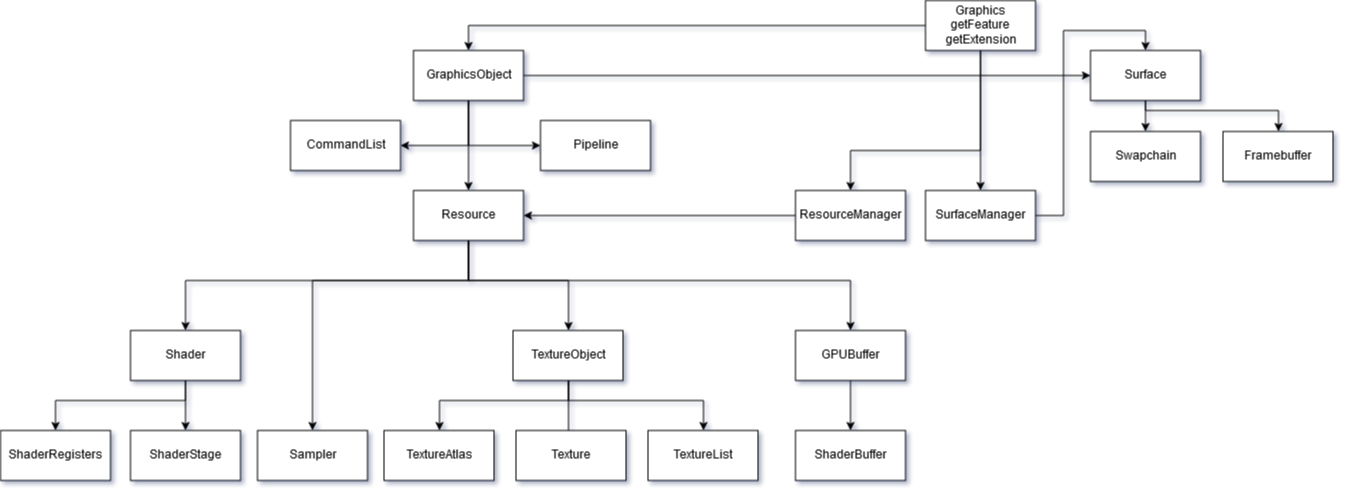

The diagram above was exported from draw.io. Its source (the exported page's mxGraphModel, read from the mxfile embedded in the PNG):
<mxGraphModel dx="1422" dy="2001" grid="1" gridSize="10" guides="1" tooltips="1" connect="1" arrows="1" fold="1" page="1" pageScale="1" pageWidth="827" pageHeight="1169" math="0" shadow="0">
  <root>
    <mxCell id="0" />
    <mxCell id="1" parent="0" />
    <mxCell id="DS8We2L_uvmQJ5giZFfX-5" style="edgeStyle=orthogonalEdgeStyle;rounded=0;orthogonalLoop=1;jettySize=auto;html=1;entryX=0.5;entryY=0;entryDx=0;entryDy=0;" parent="1" source="DS8We2L_uvmQJ5giZFfX-1" target="DS8We2L_uvmQJ5giZFfX-2" edge="1">
      <mxGeometry relative="1" as="geometry">
        <Array as="points">
          <mxPoint x="980" y="90" />
          <mxPoint x="850" y="90" />
        </Array>
      </mxGeometry>
    </mxCell>
    <mxCell id="DS8We2L_uvmQJ5giZFfX-6" style="edgeStyle=orthogonalEdgeStyle;rounded=0;orthogonalLoop=1;jettySize=auto;html=1;" parent="1" source="DS8We2L_uvmQJ5giZFfX-1" target="DS8We2L_uvmQJ5giZFfX-3" edge="1">
      <mxGeometry relative="1" as="geometry" />
    </mxCell>
    <mxCell id="DS8We2L_uvmQJ5giZFfX-73" style="edgeStyle=orthogonalEdgeStyle;rounded=0;orthogonalLoop=1;jettySize=auto;html=1;entryX=0.5;entryY=0;entryDx=0;entryDy=0;" parent="1" source="DS8We2L_uvmQJ5giZFfX-1" target="DS8We2L_uvmQJ5giZFfX-69" edge="1">
      <mxGeometry relative="1" as="geometry" />
    </mxCell>
    <mxCell id="DS8We2L_uvmQJ5giZFfX-1" value="Graphics&lt;br&gt;getFeature&lt;br&gt;getExtension" style="html=1;" parent="1" vertex="1">
      <mxGeometry x="925" y="-60" width="110" height="50" as="geometry" />
    </mxCell>
    <mxCell id="DS8We2L_uvmQJ5giZFfX-63" style="edgeStyle=orthogonalEdgeStyle;rounded=0;orthogonalLoop=1;jettySize=auto;html=1;" parent="1" source="DS8We2L_uvmQJ5giZFfX-2" target="DS8We2L_uvmQJ5giZFfX-57" edge="1">
      <mxGeometry relative="1" as="geometry" />
    </mxCell>
    <mxCell id="DS8We2L_uvmQJ5giZFfX-2" value="ResourceManager" style="html=1;" parent="1" vertex="1">
      <mxGeometry x="795" y="130" width="110" height="50" as="geometry" />
    </mxCell>
    <mxCell id="DS8We2L_uvmQJ5giZFfX-75" style="edgeStyle=orthogonalEdgeStyle;rounded=0;orthogonalLoop=1;jettySize=auto;html=1;entryX=0.5;entryY=0;entryDx=0;entryDy=0;" parent="1" source="DS8We2L_uvmQJ5giZFfX-3" target="DS8We2L_uvmQJ5giZFfX-19" edge="1">
      <mxGeometry relative="1" as="geometry" />
    </mxCell>
    <mxCell id="DS8We2L_uvmQJ5giZFfX-3" value="SurfaceManager" style="html=1;" parent="1" vertex="1">
      <mxGeometry x="925" y="130" width="110" height="50" as="geometry" />
    </mxCell>
    <mxCell id="DS8We2L_uvmQJ5giZFfX-33" style="edgeStyle=orthogonalEdgeStyle;rounded=0;orthogonalLoop=1;jettySize=auto;html=1;entryX=0.473;entryY=0.52;entryDx=0;entryDy=0;entryPerimeter=0;" parent="1" source="DS8We2L_uvmQJ5giZFfX-8" target="DS8We2L_uvmQJ5giZFfX-16" edge="1">
      <mxGeometry relative="1" as="geometry" />
    </mxCell>
    <mxCell id="DS8We2L_uvmQJ5giZFfX-36" style="edgeStyle=orthogonalEdgeStyle;rounded=0;orthogonalLoop=1;jettySize=auto;html=1;" parent="1" source="DS8We2L_uvmQJ5giZFfX-8" target="DS8We2L_uvmQJ5giZFfX-35" edge="1">
      <mxGeometry relative="1" as="geometry">
        <Array as="points">
          <mxPoint x="568" y="340" />
          <mxPoint x="703" y="340" />
        </Array>
      </mxGeometry>
    </mxCell>
    <mxCell id="DS8We2L_uvmQJ5giZFfX-54" style="edgeStyle=orthogonalEdgeStyle;rounded=0;orthogonalLoop=1;jettySize=auto;html=1;exitX=0.5;exitY=1;exitDx=0;exitDy=0;entryX=0.5;entryY=0;entryDx=0;entryDy=0;" parent="1" source="DS8We2L_uvmQJ5giZFfX-8" target="DS8We2L_uvmQJ5giZFfX-29" edge="1">
      <mxGeometry relative="1" as="geometry">
        <Array as="points">
          <mxPoint x="568" y="340" />
          <mxPoint x="439" y="340" />
        </Array>
      </mxGeometry>
    </mxCell>
    <mxCell id="DS8We2L_uvmQJ5giZFfX-8" value="TextureObject" style="html=1;" parent="1" vertex="1">
      <mxGeometry x="512.5" y="270" width="110" height="50" as="geometry" />
    </mxCell>
    <mxCell id="DS8We2L_uvmQJ5giZFfX-53" style="edgeStyle=orthogonalEdgeStyle;rounded=0;orthogonalLoop=1;jettySize=auto;html=1;exitX=0.5;exitY=1;exitDx=0;exitDy=0;entryX=0.5;entryY=0;entryDx=0;entryDy=0;" parent="1" source="DS8We2L_uvmQJ5giZFfX-10" target="DS8We2L_uvmQJ5giZFfX-41" edge="1">
      <mxGeometry relative="1" as="geometry" />
    </mxCell>
    <mxCell id="DS8We2L_uvmQJ5giZFfX-10" value="GPUBuffer" style="html=1;" parent="1" vertex="1">
      <mxGeometry x="795" y="270" width="110" height="50" as="geometry" />
    </mxCell>
    <mxCell id="DS8We2L_uvmQJ5giZFfX-16" value="Texture" style="html=1;" parent="1" vertex="1">
      <mxGeometry x="515.5" y="370" width="110" height="50" as="geometry" />
    </mxCell>
    <mxCell id="DS8We2L_uvmQJ5giZFfX-25" style="edgeStyle=orthogonalEdgeStyle;rounded=0;orthogonalLoop=1;jettySize=auto;html=1;exitX=0.5;exitY=1;exitDx=0;exitDy=0;entryX=0.5;entryY=0;entryDx=0;entryDy=0;" parent="1" source="DS8We2L_uvmQJ5giZFfX-19" target="DS8We2L_uvmQJ5giZFfX-22" edge="1">
      <mxGeometry relative="1" as="geometry" />
    </mxCell>
    <mxCell id="DS8We2L_uvmQJ5giZFfX-52" style="edgeStyle=orthogonalEdgeStyle;rounded=0;orthogonalLoop=1;jettySize=auto;html=1;exitX=0.5;exitY=1;exitDx=0;exitDy=0;entryX=0.5;entryY=0;entryDx=0;entryDy=0;" parent="1" source="DS8We2L_uvmQJ5giZFfX-19" target="DS8We2L_uvmQJ5giZFfX-23" edge="1">
      <mxGeometry relative="1" as="geometry">
        <Array as="points">
          <mxPoint x="1145" y="50" />
          <mxPoint x="1278" y="50" />
        </Array>
      </mxGeometry>
    </mxCell>
    <mxCell id="DS8We2L_uvmQJ5giZFfX-19" value="Surface" style="html=1;" parent="1" vertex="1">
      <mxGeometry x="1090" y="-10" width="110" height="50" as="geometry" />
    </mxCell>
    <mxCell id="DS8We2L_uvmQJ5giZFfX-22" value="Swapchain" style="html=1;" parent="1" vertex="1">
      <mxGeometry x="1090" y="71" width="110" height="50" as="geometry" />
    </mxCell>
    <mxCell id="DS8We2L_uvmQJ5giZFfX-23" value="Framebuffer" style="html=1;" parent="1" vertex="1">
      <mxGeometry x="1222.5" y="71" width="110" height="50" as="geometry" />
    </mxCell>
    <mxCell id="DS8We2L_uvmQJ5giZFfX-49" style="edgeStyle=orthogonalEdgeStyle;rounded=0;orthogonalLoop=1;jettySize=auto;html=1;" parent="1" source="DS8We2L_uvmQJ5giZFfX-27" target="DS8We2L_uvmQJ5giZFfX-48" edge="1">
      <mxGeometry relative="1" as="geometry" />
    </mxCell>
    <mxCell id="DS8We2L_uvmQJ5giZFfX-51" style="edgeStyle=orthogonalEdgeStyle;rounded=0;orthogonalLoop=1;jettySize=auto;html=1;exitX=0.5;exitY=1;exitDx=0;exitDy=0;" parent="1" source="DS8We2L_uvmQJ5giZFfX-27" target="DS8We2L_uvmQJ5giZFfX-50" edge="1">
      <mxGeometry relative="1" as="geometry">
        <Array as="points">
          <mxPoint x="185" y="340" />
          <mxPoint x="55" y="340" />
        </Array>
      </mxGeometry>
    </mxCell>
    <mxCell id="DS8We2L_uvmQJ5giZFfX-27" value="Shader" style="html=1;" parent="1" vertex="1">
      <mxGeometry x="130" y="270" width="110" height="50" as="geometry" />
    </mxCell>
    <mxCell id="DS8We2L_uvmQJ5giZFfX-29" value="TextureAtlas" style="html=1;" parent="1" vertex="1">
      <mxGeometry x="383.5" y="370" width="110" height="50" as="geometry" />
    </mxCell>
    <mxCell id="DS8We2L_uvmQJ5giZFfX-35" value="TextureList" style="html=1;" parent="1" vertex="1">
      <mxGeometry x="647.5" y="370" width="110" height="50" as="geometry" />
    </mxCell>
    <mxCell id="DS8We2L_uvmQJ5giZFfX-37" value="Sampler" style="html=1;" parent="1" vertex="1">
      <mxGeometry x="257" y="370" width="110" height="50" as="geometry" />
    </mxCell>
    <mxCell id="DS8We2L_uvmQJ5giZFfX-39" value="Pipeline" style="html=1;" parent="1" vertex="1">
      <mxGeometry x="540" y="60" width="110" height="50" as="geometry" />
    </mxCell>
    <mxCell id="DS8We2L_uvmQJ5giZFfX-41" value="ShaderBuffer" style="html=1;" parent="1" vertex="1">
      <mxGeometry x="795" y="370" width="110" height="50" as="geometry" />
    </mxCell>
    <mxCell id="DS8We2L_uvmQJ5giZFfX-48" value="ShaderStage" style="html=1;" parent="1" vertex="1">
      <mxGeometry x="130" y="370" width="110" height="50" as="geometry" />
    </mxCell>
    <mxCell id="DS8We2L_uvmQJ5giZFfX-50" value="ShaderRegisters" style="html=1;" parent="1" vertex="1">
      <mxGeometry y="370" width="110" height="50" as="geometry" />
    </mxCell>
    <mxCell id="DS8We2L_uvmQJ5giZFfX-64" style="edgeStyle=orthogonalEdgeStyle;rounded=0;orthogonalLoop=1;jettySize=auto;html=1;entryX=0.5;entryY=0;entryDx=0;entryDy=0;" parent="1" source="DS8We2L_uvmQJ5giZFfX-57" target="DS8We2L_uvmQJ5giZFfX-27" edge="1">
      <mxGeometry relative="1" as="geometry">
        <Array as="points">
          <mxPoint x="468" y="220" />
          <mxPoint x="185" y="220" />
        </Array>
      </mxGeometry>
    </mxCell>
    <mxCell id="DS8We2L_uvmQJ5giZFfX-65" style="edgeStyle=orthogonalEdgeStyle;rounded=0;orthogonalLoop=1;jettySize=auto;html=1;entryX=0.5;entryY=0;entryDx=0;entryDy=0;" parent="1" source="DS8We2L_uvmQJ5giZFfX-57" target="DS8We2L_uvmQJ5giZFfX-8" edge="1">
      <mxGeometry relative="1" as="geometry">
        <Array as="points">
          <mxPoint x="468" y="220" />
          <mxPoint x="568" y="220" />
        </Array>
      </mxGeometry>
    </mxCell>
    <mxCell id="DS8We2L_uvmQJ5giZFfX-66" style="edgeStyle=orthogonalEdgeStyle;rounded=0;orthogonalLoop=1;jettySize=auto;html=1;" parent="1" source="DS8We2L_uvmQJ5giZFfX-57" target="DS8We2L_uvmQJ5giZFfX-37" edge="1">
      <mxGeometry relative="1" as="geometry">
        <Array as="points">
          <mxPoint x="468" y="220" />
          <mxPoint x="312" y="220" />
        </Array>
      </mxGeometry>
    </mxCell>
    <mxCell id="DS8We2L_uvmQJ5giZFfX-81" style="edgeStyle=orthogonalEdgeStyle;rounded=0;orthogonalLoop=1;jettySize=auto;html=1;" parent="1" source="DS8We2L_uvmQJ5giZFfX-57" target="DS8We2L_uvmQJ5giZFfX-10" edge="1">
      <mxGeometry relative="1" as="geometry">
        <Array as="points">
          <mxPoint x="468" y="220" />
          <mxPoint x="850" y="220" />
        </Array>
      </mxGeometry>
    </mxCell>
    <mxCell id="DS8We2L_uvmQJ5giZFfX-57" value="Resource" style="html=1;" parent="1" vertex="1">
      <mxGeometry x="413" y="130" width="110" height="50" as="geometry" />
    </mxCell>
    <mxCell id="DS8We2L_uvmQJ5giZFfX-70" style="edgeStyle=orthogonalEdgeStyle;rounded=0;orthogonalLoop=1;jettySize=auto;html=1;entryX=0.5;entryY=0;entryDx=0;entryDy=0;" parent="1" source="DS8We2L_uvmQJ5giZFfX-69" target="DS8We2L_uvmQJ5giZFfX-57" edge="1">
      <mxGeometry relative="1" as="geometry" />
    </mxCell>
    <mxCell id="DS8We2L_uvmQJ5giZFfX-72" style="edgeStyle=orthogonalEdgeStyle;rounded=0;orthogonalLoop=1;jettySize=auto;html=1;entryX=0;entryY=0.5;entryDx=0;entryDy=0;" parent="1" source="DS8We2L_uvmQJ5giZFfX-69" target="DS8We2L_uvmQJ5giZFfX-39" edge="1">
      <mxGeometry relative="1" as="geometry">
        <Array as="points">
          <mxPoint x="468" y="85" />
        </Array>
      </mxGeometry>
    </mxCell>
    <mxCell id="DS8We2L_uvmQJ5giZFfX-77" style="edgeStyle=orthogonalEdgeStyle;rounded=0;orthogonalLoop=1;jettySize=auto;html=1;" parent="1" source="DS8We2L_uvmQJ5giZFfX-69" target="DS8We2L_uvmQJ5giZFfX-19" edge="1">
      <mxGeometry relative="1" as="geometry">
        <Array as="points">
          <mxPoint x="880" y="15" />
          <mxPoint x="880" y="15" />
        </Array>
      </mxGeometry>
    </mxCell>
    <mxCell id="DS8We2L_uvmQJ5giZFfX-79" style="edgeStyle=orthogonalEdgeStyle;rounded=0;orthogonalLoop=1;jettySize=auto;html=1;" parent="1" source="DS8We2L_uvmQJ5giZFfX-69" target="DS8We2L_uvmQJ5giZFfX-74" edge="1">
      <mxGeometry relative="1" as="geometry">
        <Array as="points">
          <mxPoint x="468" y="85" />
        </Array>
      </mxGeometry>
    </mxCell>
    <mxCell id="DS8We2L_uvmQJ5giZFfX-69" value="GraphicsObject" style="html=1;" parent="1" vertex="1">
      <mxGeometry x="413" y="-10" width="110" height="50" as="geometry" />
    </mxCell>
    <mxCell id="DS8We2L_uvmQJ5giZFfX-74" value="CommandList" style="html=1;" parent="1" vertex="1">
      <mxGeometry x="290" y="60" width="110" height="50" as="geometry" />
    </mxCell>
  </root>
</mxGraphModel>